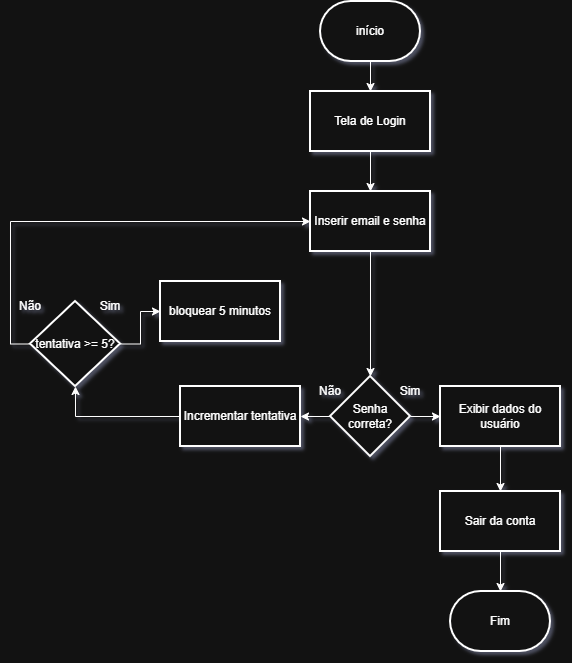

The diagram above was exported from draw.io. Its source (the exported page's mxGraphModel, read from the mxfile embedded in the PNG):
<mxGraphModel dx="854" dy="473" grid="1" gridSize="10" guides="1" tooltips="1" connect="1" arrows="1" fold="1" page="1" pageScale="1" pageWidth="827" pageHeight="1169" math="0" shadow="0">
  <root>
    <mxCell id="0" />
    <mxCell id="1" parent="0" />
    <mxCell id="16HQCK1sP_DZueaFHbQx-3" edge="1" parent="1" source="16HQCK1sP_DZueaFHbQx-1" style="edgeStyle=orthogonalEdgeStyle;rounded=0;orthogonalLoop=1;jettySize=auto;html=1;" target="16HQCK1sP_DZueaFHbQx-2" value="">
      <mxGeometry relative="1" as="geometry" />
    </mxCell>
    <mxCell id="16HQCK1sP_DZueaFHbQx-1" parent="1" style="strokeWidth=2;html=1;shape=mxgraph.flowchart.terminator;whiteSpace=wrap;" value="início" vertex="1">
      <mxGeometry height="60" width="100" x="320" y="30" as="geometry" />
    </mxCell>
    <mxCell id="16HQCK1sP_DZueaFHbQx-5" edge="1" parent="1" source="16HQCK1sP_DZueaFHbQx-2" style="edgeStyle=orthogonalEdgeStyle;rounded=0;orthogonalLoop=1;jettySize=auto;html=1;" target="16HQCK1sP_DZueaFHbQx-4" value="">
      <mxGeometry relative="1" as="geometry" />
    </mxCell>
    <mxCell id="16HQCK1sP_DZueaFHbQx-2" parent="1" style="whiteSpace=wrap;html=1;strokeWidth=2;" value="Tela de Login" vertex="1">
      <mxGeometry height="60" width="120" x="310" y="120" as="geometry" />
    </mxCell>
    <mxCell id="16HQCK1sP_DZueaFHbQx-7" edge="1" parent="1" source="16HQCK1sP_DZueaFHbQx-4" style="edgeStyle=orthogonalEdgeStyle;rounded=0;orthogonalLoop=1;jettySize=auto;html=1;" target="16HQCK1sP_DZueaFHbQx-6" value="">
      <mxGeometry relative="1" as="geometry" />
    </mxCell>
    <mxCell id="16HQCK1sP_DZueaFHbQx-4" parent="1" style="whiteSpace=wrap;html=1;strokeWidth=2;" value="Inserir email e senha" vertex="1">
      <mxGeometry height="60" width="120" x="310" y="220" as="geometry" />
    </mxCell>
    <mxCell id="16HQCK1sP_DZueaFHbQx-9" edge="1" parent="1" source="16HQCK1sP_DZueaFHbQx-6" style="edgeStyle=orthogonalEdgeStyle;rounded=0;orthogonalLoop=1;jettySize=auto;html=1;" target="16HQCK1sP_DZueaFHbQx-8" value="">
      <mxGeometry relative="1" as="geometry" />
    </mxCell>
    <mxCell id="16HQCK1sP_DZueaFHbQx-15" edge="1" parent="1" source="16HQCK1sP_DZueaFHbQx-6" style="edgeStyle=orthogonalEdgeStyle;rounded=0;orthogonalLoop=1;jettySize=auto;html=1;" target="16HQCK1sP_DZueaFHbQx-14" value="">
      <mxGeometry relative="1" as="geometry" />
    </mxCell>
    <mxCell id="16HQCK1sP_DZueaFHbQx-6" parent="1" style="rhombus;whiteSpace=wrap;html=1;strokeWidth=2;" value="Senha correta?" vertex="1">
      <mxGeometry height="80" width="80" x="330" y="405" as="geometry" />
    </mxCell>
    <mxCell id="16HQCK1sP_DZueaFHbQx-29" edge="1" parent="1" source="16HQCK1sP_DZueaFHbQx-8" style="edgeStyle=orthogonalEdgeStyle;rounded=0;orthogonalLoop=1;jettySize=auto;html=1;" target="16HQCK1sP_DZueaFHbQx-28" value="">
      <mxGeometry relative="1" as="geometry" />
    </mxCell>
    <mxCell id="16HQCK1sP_DZueaFHbQx-8" parent="1" style="whiteSpace=wrap;html=1;strokeWidth=2;" value="Exibir dados do usuário" vertex="1">
      <mxGeometry height="60" width="120" x="440" y="415" as="geometry" />
    </mxCell>
    <mxCell id="16HQCK1sP_DZueaFHbQx-10" parent="1" style="strokeWidth=2;html=1;shape=mxgraph.flowchart.terminator;whiteSpace=wrap;" value="Fim" vertex="1">
      <mxGeometry height="60" width="100" x="450" y="620" as="geometry" />
    </mxCell>
    <mxCell id="16HQCK1sP_DZueaFHbQx-12" parent="1" style="text;html=1;whiteSpace=wrap;strokeColor=none;fillColor=none;align=center;verticalAlign=middle;rounded=0;" value="Sim" vertex="1">
      <mxGeometry height="30" width="60" x="380" y="405" as="geometry" />
    </mxCell>
    <mxCell id="16HQCK1sP_DZueaFHbQx-13" parent="1" style="text;html=1;whiteSpace=wrap;strokeColor=none;fillColor=none;align=center;verticalAlign=middle;rounded=0;" value="Não" vertex="1">
      <mxGeometry height="30" width="60" x="300" y="405" as="geometry" />
    </mxCell>
    <mxCell id="16HQCK1sP_DZueaFHbQx-19" edge="1" parent="1" source="16HQCK1sP_DZueaFHbQx-14" style="edgeStyle=orthogonalEdgeStyle;rounded=0;orthogonalLoop=1;jettySize=auto;html=1;exitX=0;exitY=0.5;exitDx=0;exitDy=0;entryX=0.5;entryY=1;entryDx=0;entryDy=0;" target="16HQCK1sP_DZueaFHbQx-17">
      <mxGeometry relative="1" as="geometry" />
    </mxCell>
    <mxCell id="16HQCK1sP_DZueaFHbQx-14" parent="1" style="whiteSpace=wrap;html=1;strokeWidth=2;" value="Incrementar tentativa" vertex="1">
      <mxGeometry height="60" width="120" x="180" y="415" as="geometry" />
    </mxCell>
    <mxCell id="16HQCK1sP_DZueaFHbQx-21" edge="1" parent="1" source="16HQCK1sP_DZueaFHbQx-17" style="edgeStyle=orthogonalEdgeStyle;rounded=0;orthogonalLoop=1;jettySize=auto;html=1;" target="16HQCK1sP_DZueaFHbQx-20" value="">
      <mxGeometry relative="1" as="geometry" />
    </mxCell>
    <mxCell id="16HQCK1sP_DZueaFHbQx-24" edge="1" parent="1" source="16HQCK1sP_DZueaFHbQx-17" style="edgeStyle=orthogonalEdgeStyle;rounded=0;orthogonalLoop=1;jettySize=auto;html=1;exitX=0;exitY=0.5;exitDx=0;exitDy=0;entryX=0;entryY=0.5;entryDx=0;entryDy=0;" target="16HQCK1sP_DZueaFHbQx-4">
      <mxGeometry relative="1" as="geometry" />
    </mxCell>
    <mxCell id="16HQCK1sP_DZueaFHbQx-17" parent="1" style="rhombus;whiteSpace=wrap;html=1;strokeWidth=2;" value="tentativa &amp;gt;= 5?" vertex="1">
      <mxGeometry height="85" width="90" x="30" y="330" as="geometry" />
    </mxCell>
    <mxCell id="16HQCK1sP_DZueaFHbQx-20" parent="1" style="whiteSpace=wrap;html=1;strokeWidth=2;" value="bloquear 5 minutos" vertex="1">
      <mxGeometry height="60" width="120" x="160" y="310" as="geometry" />
    </mxCell>
    <mxCell id="16HQCK1sP_DZueaFHbQx-25" parent="1" style="text;html=1;whiteSpace=wrap;strokeColor=none;fillColor=none;align=center;verticalAlign=middle;rounded=0;" value="Não" vertex="1">
      <mxGeometry height="30" width="60" y="320" as="geometry" />
    </mxCell>
    <mxCell id="16HQCK1sP_DZueaFHbQx-26" parent="1" style="text;html=1;whiteSpace=wrap;strokeColor=none;fillColor=none;align=center;verticalAlign=middle;rounded=0;" value="Sim" vertex="1">
      <mxGeometry height="30" width="60" x="80" y="320" as="geometry" />
    </mxCell>
    <mxCell id="16HQCK1sP_DZueaFHbQx-28" parent="1" style="whiteSpace=wrap;html=1;strokeWidth=2;" value="Sair da conta" vertex="1">
      <mxGeometry height="60" width="120" x="440" y="520" as="geometry" />
    </mxCell>
    <mxCell id="16HQCK1sP_DZueaFHbQx-30" edge="1" parent="1" source="16HQCK1sP_DZueaFHbQx-28" style="edgeStyle=orthogonalEdgeStyle;rounded=0;orthogonalLoop=1;jettySize=auto;html=1;exitX=0.5;exitY=1;exitDx=0;exitDy=0;entryX=0.5;entryY=0;entryDx=0;entryDy=0;entryPerimeter=0;" target="16HQCK1sP_DZueaFHbQx-10">
      <mxGeometry relative="1" as="geometry" />
    </mxCell>
  </root>
</mxGraphModel>